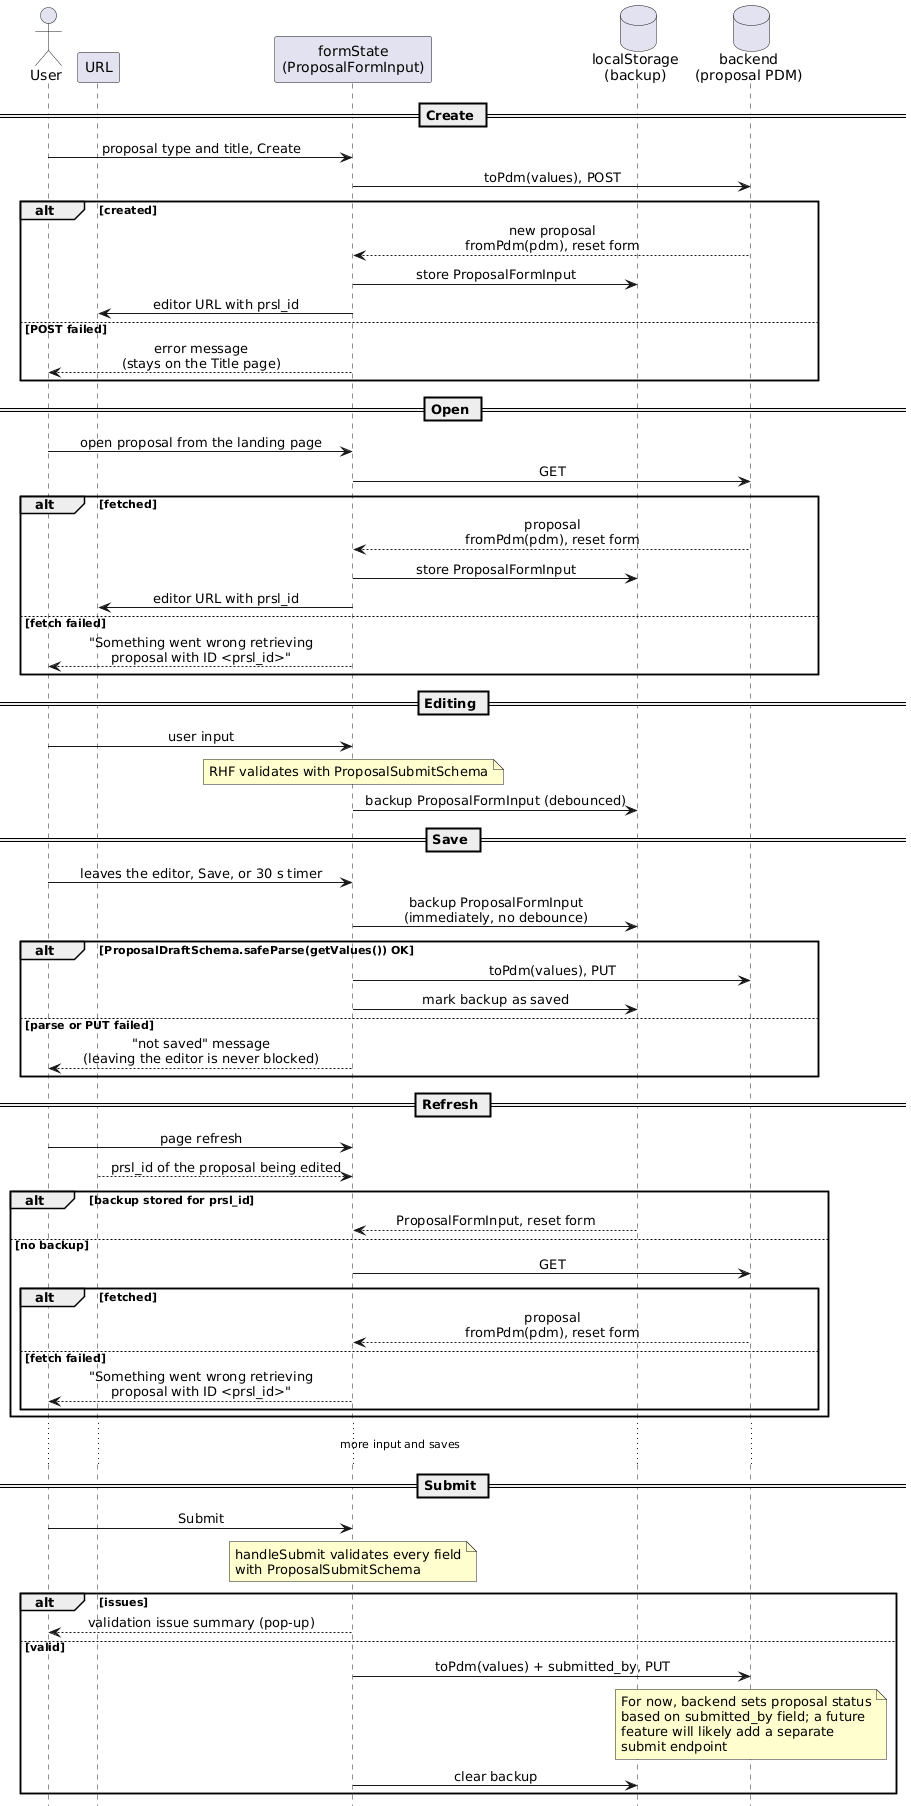

The diagram above was rendered by PlantUML. Its source (embedded in the PNG):
@startuml proposalEditorDataFlow
' Proposal editor: data flow from creating or opening a proposal to saving, refreshing and
' submitting it. Shows the target design, which is not fully implemented yet.
' Lifelines are where the data is held; arrows are how it moves and is transformed.

hide footbox
skinparam sequenceMessageAlign center
skinparam noteBackgroundColor #FEFECE

actor User
participant "URL" as Url
participant "formState\n(ProposalFormInput)" as Form
database "localStorage\n(backup)" as Backup
database "backend\n(proposal PDM)" as Backend

== Create ==

User -> Form : proposal type and title, Create
Form -> Backend : toPdm(values), POST

alt created
  Backend --> Form : new proposal\nfromPdm(pdm), reset form
  Form -> Backup : store ProposalFormInput
  Form -> Url : editor URL with prsl_id
else POST failed
  Form --> User : error message\n(stays on the Title page)
end

== Open ==

User -> Form : open proposal from the landing page
Form -> Backend : GET

alt fetched
  Backend --> Form : proposal\nfromPdm(pdm), reset form
  Form -> Backup : store ProposalFormInput
  Form -> Url : editor URL with prsl_id
else fetch failed
  Form --> User : "Something went wrong retrieving\nproposal with ID <prsl_id>"
end

== Editing ==

User -> Form : user input
note over Form
  RHF validates with ProposalSubmitSchema
end note
Form -> Backup : backup ProposalFormInput (debounced)

== Save ==

User -> Form : leaves the editor, Save, or 30 s timer
Form -> Backup : backup ProposalFormInput\n(immediately, no debounce)

alt ProposalDraftSchema.safeParse(getValues()) OK
  Form -> Backend : toPdm(values), PUT
  Form -> Backup : mark backup as saved
else parse or PUT failed
  Form --> User : "not saved" message\n(leaving the editor is never blocked)
end

== Refresh ==

User -> Form : page refresh
Url --> Form : prsl_id of the proposal being edited

alt backup stored for prsl_id
  Backup --> Form : ProposalFormInput, reset form
else no backup
  Form -> Backend : GET
  alt fetched
    Backend --> Form : proposal\nfromPdm(pdm), reset form
  else fetch failed
    Form --> User : "Something went wrong retrieving\nproposal with ID <prsl_id>"
  end
end

... more input and saves ...

== Submit ==

User -> Form : Submit
note over Form
  handleSubmit validates every field
  with ProposalSubmitSchema
end note

alt issues
  Form --> User : validation issue summary (pop-up)
else valid
  Form -> Backend : toPdm(values) + submitted_by, PUT
  note over Backend
    For now, backend sets proposal status
    based on submitted_by field; a future
    feature will likely add a separate
    submit endpoint
  end note
  Form -> Backup : clear backup
end

@enduml